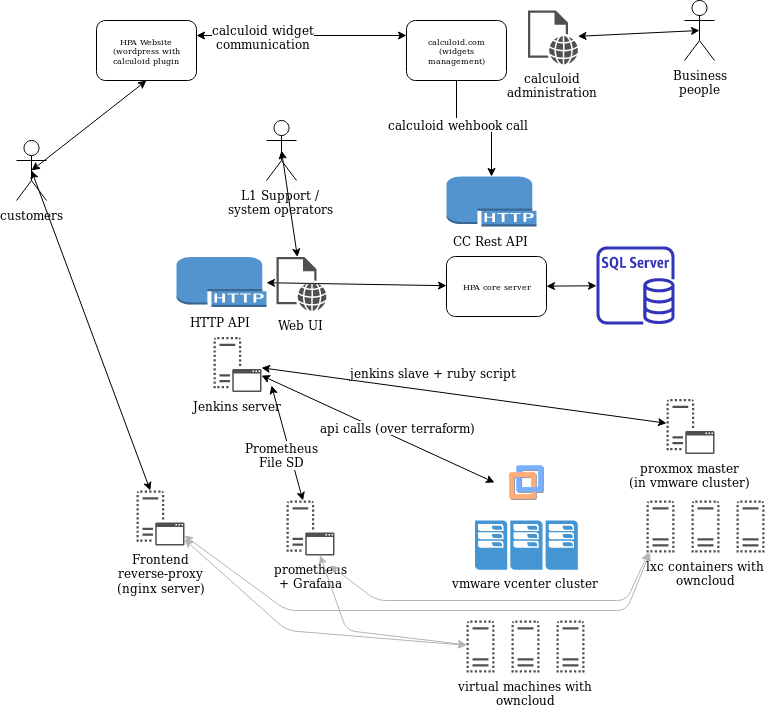

The diagram above was exported from draw.io. Its source (the exported page's mxGraphModel, read from the mxfile embedded in the PNG):
<mxGraphModel dx="1059" dy="604" grid="1" gridSize="10" guides="1" tooltips="1" connect="1" arrows="1" fold="1" page="1" pageScale="1" pageWidth="1100" pageHeight="850" background="#ffffff" math="0" shadow="0">
  <root>
    <mxCell id="0" />
    <mxCell id="1" parent="0" />
    <mxCell id="77e6c97f196da883-8" value="&lt;div&gt;HPA Website&lt;/div&gt;&lt;div&gt;(wordpress with calculoid plugin&lt;br&gt;&lt;/div&gt;" style="rounded=1;whiteSpace=wrap;html=1;shadow=0;labelBackgroundColor=none;strokeWidth=1;fontFamily=Verdana;fontSize=8;align=center;" parent="1" vertex="1">
      <mxGeometry x="240" y="160" width="100" height="60" as="geometry" />
    </mxCell>
    <mxCell id="_HTzi1GxAZfreue4mPiC-17" style="edgeStyle=orthogonalEdgeStyle;rounded=0;orthogonalLoop=1;jettySize=auto;html=1;exitX=0.5;exitY=1;exitDx=0;exitDy=0;" parent="1" source="77e6c97f196da883-11" target="_HTzi1GxAZfreue4mPiC-3" edge="1">
      <mxGeometry relative="1" as="geometry">
        <Array as="points">
          <mxPoint x="600" y="268" />
          <mxPoint x="635" y="268" />
        </Array>
      </mxGeometry>
    </mxCell>
    <mxCell id="_HTzi1GxAZfreue4mPiC-18" value="calculoid wehbook call" style="text;html=1;resizable=0;points=[];align=center;verticalAlign=middle;labelBackgroundColor=#ffffff;" parent="_HTzi1GxAZfreue4mPiC-17" vertex="1" connectable="0">
      <mxGeometry x="-0.338" y="2" relative="1" as="geometry">
        <mxPoint as="offset" />
      </mxGeometry>
    </mxCell>
    <mxCell id="_HTzi1GxAZfreue4mPiC-1" value="customers" style="shape=umlActor;verticalLabelPosition=bottom;labelBackgroundColor=#ffffff;verticalAlign=top;html=1;outlineConnect=0;" parent="1" vertex="1">
      <mxGeometry x="160" y="280" width="30" height="60" as="geometry" />
    </mxCell>
    <mxCell id="_HTzi1GxAZfreue4mPiC-2" value="" style="endArrow=classic;startArrow=classic;html=1;exitX=1;exitY=0.25;exitDx=0;exitDy=0;entryX=0;entryY=0.25;entryDx=0;entryDy=0;" parent="1" source="77e6c97f196da883-8" target="77e6c97f196da883-11" edge="1">
      <mxGeometry width="50" height="50" relative="1" as="geometry">
        <mxPoint x="440" y="170" as="sourcePoint" />
        <mxPoint x="490" y="120" as="targetPoint" />
      </mxGeometry>
    </mxCell>
    <mxCell id="_HTzi1GxAZfreue4mPiC-20" value="&lt;div&gt;calculoid widget&lt;/div&gt;&lt;div&gt;communication&lt;br&gt;&lt;/div&gt;" style="text;html=1;resizable=0;points=[];align=center;verticalAlign=middle;labelBackgroundColor=#ffffff;" parent="_HTzi1GxAZfreue4mPiC-2" vertex="1" connectable="0">
      <mxGeometry x="-0.3714" y="-1" relative="1" as="geometry">
        <mxPoint as="offset" />
      </mxGeometry>
    </mxCell>
    <mxCell id="_HTzi1GxAZfreue4mPiC-21" value="" style="outlineConnect=0;fontColor=#232F3E;gradientColor=none;fillColor=#3334B9;strokeColor=none;dashed=0;verticalLabelPosition=bottom;verticalAlign=top;align=center;html=1;fontSize=12;fontStyle=0;aspect=fixed;pointerEvents=1;shape=mxgraph.aws4.rds_sql_server_instance;" parent="1" vertex="1">
      <mxGeometry x="740" y="386" width="78" height="78" as="geometry" />
    </mxCell>
    <mxCell id="_HTzi1GxAZfreue4mPiC-26" value="" style="endArrow=classic;startArrow=classic;html=1;" parent="1" source="77e6c97f196da883-9" target="_HTzi1GxAZfreue4mPiC-21" edge="1">
      <mxGeometry width="50" height="50" relative="1" as="geometry">
        <mxPoint x="520" y="940" as="sourcePoint" />
        <mxPoint x="750" y="660" as="targetPoint" />
      </mxGeometry>
    </mxCell>
    <mxCell id="_HTzi1GxAZfreue4mPiC-27" value="" style="endArrow=classic;startArrow=classic;html=1;" parent="1" source="_HTzi1GxAZfreue4mPiC-29" target="77e6c97f196da883-9" edge="1">
      <mxGeometry width="50" height="50" relative="1" as="geometry">
        <mxPoint x="700" y="466.7625899280574" as="sourcePoint" />
        <mxPoint x="750" y="463.5251798561151" as="targetPoint" />
      </mxGeometry>
    </mxCell>
    <mxCell id="_HTzi1GxAZfreue4mPiC-30" value="" style="group" parent="1" vertex="1" connectable="0">
      <mxGeometry x="590" y="316" width="100" height="140" as="geometry" />
    </mxCell>
    <mxCell id="77e6c97f196da883-9" value="HPA core server" style="rounded=1;whiteSpace=wrap;html=1;shadow=0;labelBackgroundColor=none;strokeWidth=1;fontFamily=Verdana;fontSize=8;align=center;" parent="_HTzi1GxAZfreue4mPiC-30" vertex="1">
      <mxGeometry y="80" width="100" height="60" as="geometry" />
    </mxCell>
    <mxCell id="_HTzi1GxAZfreue4mPiC-3" value="CC Rest API" style="outlineConnect=0;dashed=0;verticalLabelPosition=bottom;verticalAlign=top;align=center;html=1;shape=mxgraph.aws3.http_protocol;fillColor=#5294CF;gradientColor=none;" parent="_HTzi1GxAZfreue4mPiC-30" vertex="1">
      <mxGeometry width="90" height="50" as="geometry" />
    </mxCell>
    <mxCell id="_HTzi1GxAZfreue4mPiC-32" value="&lt;div&gt;proxmox master&lt;/div&gt;&lt;div&gt;(in vmware cluster)&lt;br&gt;&lt;/div&gt;" style="pointerEvents=1;shadow=0;dashed=0;html=1;strokeColor=none;fillColor=#505050;labelPosition=center;verticalLabelPosition=bottom;verticalAlign=top;outlineConnect=0;align=center;shape=mxgraph.office.servers.virtual_application_server;" parent="1" vertex="1">
      <mxGeometry x="810" y="538.5" width="48" height="55" as="geometry" />
    </mxCell>
    <mxCell id="_HTzi1GxAZfreue4mPiC-35" value="" style="group" parent="1" vertex="1" connectable="0">
      <mxGeometry x="618.5" y="590" width="102.79999999999995" height="119.20000000000005" as="geometry" />
    </mxCell>
    <mxCell id="_HTzi1GxAZfreue4mPiC-33" value="" style="shape=image;html=1;verticalAlign=top;verticalLabelPosition=bottom;labelBackgroundColor=#ffffff;imageAspect=0;aspect=fixed;image=https://cdn4.iconfinder.com/data/icons/macaron-1/48/vmware-workstation-128.png" parent="_HTzi1GxAZfreue4mPiC-35" vertex="1">
      <mxGeometry x="19.5" width="64" height="64" as="geometry" />
    </mxCell>
    <mxCell id="_HTzi1GxAZfreue4mPiC-34" value="&lt;div&gt;vmware vcenter cluster&lt;/div&gt;&lt;div&gt;&lt;br&gt;&lt;/div&gt;" style="pointerEvents=1;shadow=0;dashed=0;html=1;strokeColor=none;fillColor=#4495D1;labelPosition=center;verticalLabelPosition=bottom;verticalAlign=top;align=center;outlineConnect=0;shape=mxgraph.veeam.cluster;" parent="_HTzi1GxAZfreue4mPiC-35" vertex="1">
      <mxGeometry y="70" width="102.8" height="49.2" as="geometry" />
    </mxCell>
    <mxCell id="_HTzi1GxAZfreue4mPiC-36" value="" style="endArrow=classic;startArrow=classic;html=1;" parent="1" source="_HTzi1GxAZfreue4mPiC-28" target="_HTzi1GxAZfreue4mPiC-32" edge="1">
      <mxGeometry width="50" height="50" relative="1" as="geometry">
        <mxPoint x="-115" y="780" as="sourcePoint" />
        <mxPoint x="-65" y="730" as="targetPoint" />
      </mxGeometry>
    </mxCell>
    <mxCell id="_HTzi1GxAZfreue4mPiC-37" value="jenkins slave + ruby script" style="text;html=1;resizable=0;points=[];align=center;verticalAlign=middle;labelBackgroundColor=#ffffff;" parent="_HTzi1GxAZfreue4mPiC-36" vertex="1" connectable="0">
      <mxGeometry x="-0.3176" y="1" relative="1" as="geometry">
        <mxPoint x="33" y="-14" as="offset" />
      </mxGeometry>
    </mxCell>
    <mxCell id="_HTzi1GxAZfreue4mPiC-38" value="" style="endArrow=classic;startArrow=classic;html=1;entryX=0;entryY=0.5;entryDx=0;entryDy=0;" parent="1" source="_HTzi1GxAZfreue4mPiC-28" target="_HTzi1GxAZfreue4mPiC-33" edge="1">
      <mxGeometry width="50" height="50" relative="1" as="geometry">
        <mxPoint x="-115" y="780" as="sourcePoint" />
        <mxPoint x="-65" y="730" as="targetPoint" />
      </mxGeometry>
    </mxCell>
    <mxCell id="_HTzi1GxAZfreue4mPiC-39" value="&lt;div&gt;api calls (over terraform)&lt;/div&gt;" style="text;html=1;resizable=0;points=[];align=center;verticalAlign=middle;labelBackgroundColor=#ffffff;" parent="_HTzi1GxAZfreue4mPiC-38" vertex="1" connectable="0">
      <mxGeometry x="-0.2622" y="4" relative="1" as="geometry">
        <mxPoint x="49.5" y="15" as="offset" />
      </mxGeometry>
    </mxCell>
    <mxCell id="_HTzi1GxAZfreue4mPiC-40" value="&lt;div&gt;Business &lt;br&gt;&lt;/div&gt;&lt;div&gt;people&lt;br&gt;&lt;/div&gt;" style="shape=umlActor;verticalLabelPosition=bottom;labelBackgroundColor=#ffffff;verticalAlign=top;html=1;outlineConnect=0;" parent="1" vertex="1">
      <mxGeometry x="828" y="140" width="30" height="60" as="geometry" />
    </mxCell>
    <mxCell id="_HTzi1GxAZfreue4mPiC-42" value="" style="endArrow=classic;startArrow=classic;html=1;entryX=0.5;entryY=0.5;entryDx=0;entryDy=0;entryPerimeter=0;" parent="1" source="_HTzi1GxAZfreue4mPiC-41" target="_HTzi1GxAZfreue4mPiC-40" edge="1">
      <mxGeometry width="50" height="50" relative="1" as="geometry">
        <mxPoint x="60" y="630" as="sourcePoint" />
        <mxPoint x="110" y="580" as="targetPoint" />
      </mxGeometry>
    </mxCell>
    <mxCell id="_HTzi1GxAZfreue4mPiC-46" value="L1 Support /&lt;br&gt;system operators" style="shape=umlActor;verticalLabelPosition=bottom;labelBackgroundColor=#ffffff;verticalAlign=top;html=1;outlineConnect=0;" parent="1" vertex="1">
      <mxGeometry x="410" y="260" width="30" height="60" as="geometry" />
    </mxCell>
    <mxCell id="_HTzi1GxAZfreue4mPiC-51" value="" style="group" parent="1" vertex="1" connectable="0">
      <mxGeometry x="320" y="396.5" width="150" height="135" as="geometry" />
    </mxCell>
    <mxCell id="_HTzi1GxAZfreue4mPiC-31" value="" style="group" parent="_HTzi1GxAZfreue4mPiC-51" vertex="1" connectable="0">
      <mxGeometry width="90" height="135" as="geometry" />
    </mxCell>
    <mxCell id="_HTzi1GxAZfreue4mPiC-28" value="Jenkins server" style="pointerEvents=1;shadow=0;dashed=0;html=1;strokeColor=none;fillColor=#505050;labelPosition=center;verticalLabelPosition=bottom;verticalAlign=top;outlineConnect=0;align=center;shape=mxgraph.office.servers.virtual_application_server;" parent="_HTzi1GxAZfreue4mPiC-31" vertex="1">
      <mxGeometry x="37" y="80" width="48" height="55" as="geometry" />
    </mxCell>
    <mxCell id="_HTzi1GxAZfreue4mPiC-29" value="&lt;div&gt;HTTP API&lt;/div&gt;" style="outlineConnect=0;dashed=0;verticalLabelPosition=bottom;verticalAlign=top;align=center;html=1;shape=mxgraph.aws3.http_protocol;fillColor=#5294CF;gradientColor=none;" parent="_HTzi1GxAZfreue4mPiC-31" vertex="1">
      <mxGeometry width="90" height="50" as="geometry" />
    </mxCell>
    <mxCell id="_HTzi1GxAZfreue4mPiC-47" value="Web UI" style="pointerEvents=1;shadow=0;dashed=0;html=1;strokeColor=none;fillColor=#505050;labelPosition=center;verticalLabelPosition=bottom;verticalAlign=top;outlineConnect=0;align=center;shape=mxgraph.office.concepts.web_page;" parent="_HTzi1GxAZfreue4mPiC-51" vertex="1">
      <mxGeometry x="100" width="50" height="54" as="geometry" />
    </mxCell>
    <mxCell id="_HTzi1GxAZfreue4mPiC-52" value="" style="endArrow=classic;startArrow=classic;html=1;entryX=0.5;entryY=0.5;entryDx=0;entryDy=0;entryPerimeter=0;" parent="1" source="_HTzi1GxAZfreue4mPiC-47" target="_HTzi1GxAZfreue4mPiC-46" edge="1">
      <mxGeometry width="50" height="50" relative="1" as="geometry">
        <mxPoint x="50" y="710" as="sourcePoint" />
        <mxPoint x="100" y="660" as="targetPoint" />
      </mxGeometry>
    </mxCell>
    <mxCell id="Bu8q-o5AYAlRyVzvyFEf-1" value="" style="group" vertex="1" connectable="0" parent="1">
      <mxGeometry x="550" y="150" width="171.5" height="70" as="geometry" />
    </mxCell>
    <mxCell id="77e6c97f196da883-11" value="&lt;div&gt;calculoid.com&lt;/div&gt;&lt;div&gt;(widgets &lt;br&gt;&lt;/div&gt;&lt;div&gt;management)&lt;br&gt;&lt;/div&gt;" style="rounded=1;whiteSpace=wrap;html=1;shadow=0;labelBackgroundColor=none;strokeWidth=1;fontFamily=Verdana;fontSize=8;align=center;" parent="Bu8q-o5AYAlRyVzvyFEf-1" vertex="1">
      <mxGeometry y="10" width="100" height="60" as="geometry" />
    </mxCell>
    <mxCell id="_HTzi1GxAZfreue4mPiC-41" value="&lt;div&gt;calculoid&lt;/div&gt;&lt;div&gt; administration&lt;/div&gt;" style="pointerEvents=1;shadow=0;dashed=0;html=1;strokeColor=none;fillColor=#505050;labelPosition=center;verticalLabelPosition=bottom;verticalAlign=top;outlineConnect=0;align=center;shape=mxgraph.office.concepts.web_page;" parent="Bu8q-o5AYAlRyVzvyFEf-1" vertex="1">
      <mxGeometry x="121.5" width="50" height="54" as="geometry" />
    </mxCell>
    <mxCell id="Bu8q-o5AYAlRyVzvyFEf-2" value="&lt;div&gt;prometheus &lt;br&gt;&lt;/div&gt;&lt;div&gt;+ Grafana&lt;br&gt;&lt;/div&gt;" style="pointerEvents=1;shadow=0;dashed=0;html=1;strokeColor=none;fillColor=#505050;labelPosition=center;verticalLabelPosition=bottom;verticalAlign=top;outlineConnect=0;align=center;shape=mxgraph.office.servers.virtual_application_server;" vertex="1" parent="1">
      <mxGeometry x="430" y="640" width="48" height="55" as="geometry" />
    </mxCell>
    <mxCell id="Bu8q-o5AYAlRyVzvyFEf-3" value="" style="endArrow=classic;startArrow=classic;html=1;" edge="1" parent="1" target="Bu8q-o5AYAlRyVzvyFEf-2">
      <mxGeometry width="50" height="50" relative="1" as="geometry">
        <mxPoint x="415" y="525.0194552529183" as="sourcePoint" />
        <mxPoint x="648" y="632" as="targetPoint" />
        <Array as="points">
          <mxPoint x="430" y="580" />
        </Array>
      </mxGeometry>
    </mxCell>
    <mxCell id="Bu8q-o5AYAlRyVzvyFEf-4" value="Prometheus&lt;br&gt;File SD" style="text;html=1;resizable=0;points=[];align=center;verticalAlign=middle;labelBackgroundColor=#ffffff;" vertex="1" connectable="0" parent="Bu8q-o5AYAlRyVzvyFEf-3">
      <mxGeometry x="-0.2622" y="4" relative="1" as="geometry">
        <mxPoint x="-4.5" y="27.5" as="offset" />
      </mxGeometry>
    </mxCell>
    <mxCell id="Bu8q-o5AYAlRyVzvyFEf-15" value="" style="endArrow=classic;startArrow=classic;html=1;strokeColor=#B3B3B3;" edge="1" parent="1" source="Bu8q-o5AYAlRyVzvyFEf-13" target="Bu8q-o5AYAlRyVzvyFEf-2">
      <mxGeometry width="50" height="50" relative="1" as="geometry">
        <mxPoint x="425" y="535.0194552529183" as="sourcePoint" />
        <mxPoint x="456.4571428571428" y="650" as="targetPoint" />
        <Array as="points">
          <mxPoint x="490" y="770" />
        </Array>
      </mxGeometry>
    </mxCell>
    <mxCell id="Bu8q-o5AYAlRyVzvyFEf-17" value="" style="endArrow=classic;startArrow=classic;html=1;strokeColor=#B3B3B3;" edge="1" parent="1" source="Bu8q-o5AYAlRyVzvyFEf-7">
      <mxGeometry width="50" height="50" relative="1" as="geometry">
        <mxPoint x="970" y="790" as="sourcePoint" />
        <mxPoint x="473.65853658536594" y="705" as="targetPoint" />
        <Array as="points">
          <mxPoint x="770" y="740" />
          <mxPoint x="520" y="740" />
        </Array>
      </mxGeometry>
    </mxCell>
    <mxCell id="Bu8q-o5AYAlRyVzvyFEf-21" value="&lt;div&gt;Frontend &lt;br&gt;&lt;/div&gt;&lt;div&gt;reverse-proxy&lt;br&gt;(nginx server)&lt;br&gt;&lt;/div&gt;" style="pointerEvents=1;shadow=0;dashed=0;html=1;strokeColor=none;fillColor=#505050;labelPosition=center;verticalLabelPosition=bottom;verticalAlign=top;outlineConnect=0;align=center;shape=mxgraph.office.servers.virtual_application_server;" vertex="1" parent="1">
      <mxGeometry x="280" y="630" width="48" height="55" as="geometry" />
    </mxCell>
    <mxCell id="Bu8q-o5AYAlRyVzvyFEf-22" value="" style="endArrow=classic;startArrow=classic;html=1;entryX=0.5;entryY=1;entryDx=0;entryDy=0;exitX=0.5;exitY=0.5;exitDx=0;exitDy=0;exitPerimeter=0;" edge="1" parent="1" source="_HTzi1GxAZfreue4mPiC-1" target="77e6c97f196da883-8">
      <mxGeometry width="50" height="50" relative="1" as="geometry">
        <mxPoint x="450.9550561797753" y="406.5" as="sourcePoint" />
        <mxPoint x="435" y="300" as="targetPoint" />
      </mxGeometry>
    </mxCell>
    <mxCell id="Bu8q-o5AYAlRyVzvyFEf-23" value="" style="endArrow=classic;startArrow=classic;html=1;exitX=0.5;exitY=0.5;exitDx=0;exitDy=0;exitPerimeter=0;" edge="1" parent="1" source="_HTzi1GxAZfreue4mPiC-1" target="Bu8q-o5AYAlRyVzvyFEf-21">
      <mxGeometry width="50" height="50" relative="1" as="geometry">
        <mxPoint x="185" y="320" as="sourcePoint" />
        <mxPoint x="300" y="230" as="targetPoint" />
      </mxGeometry>
    </mxCell>
    <mxCell id="Bu8q-o5AYAlRyVzvyFEf-24" value="" style="endArrow=classic;startArrow=classic;html=1;strokeColor=#B3B3B3;" edge="1" parent="1" source="Bu8q-o5AYAlRyVzvyFEf-13" target="Bu8q-o5AYAlRyVzvyFEf-21">
      <mxGeometry width="50" height="50" relative="1" as="geometry">
        <mxPoint x="621" y="785.3777777777777" as="sourcePoint" />
        <mxPoint x="473.65853658536594" y="705" as="targetPoint" />
        <Array as="points">
          <mxPoint x="430" y="770" />
        </Array>
      </mxGeometry>
    </mxCell>
    <mxCell id="Bu8q-o5AYAlRyVzvyFEf-25" value="" style="endArrow=classic;startArrow=classic;html=1;strokeColor=#B3B3B3;" edge="1" parent="1" source="Bu8q-o5AYAlRyVzvyFEf-7" target="Bu8q-o5AYAlRyVzvyFEf-21">
      <mxGeometry width="50" height="50" relative="1" as="geometry">
        <mxPoint x="802.054054054054" y="702" as="sourcePoint" />
        <mxPoint x="483.65853658536594" y="715" as="targetPoint" />
        <Array as="points">
          <mxPoint x="770" y="750" />
          <mxPoint x="430" y="750" />
        </Array>
      </mxGeometry>
    </mxCell>
    <mxCell id="Bu8q-o5AYAlRyVzvyFEf-26" value="" style="group" vertex="1" connectable="0" parent="1">
      <mxGeometry x="610" y="760" width="118" height="52" as="geometry" />
    </mxCell>
    <mxCell id="Bu8q-o5AYAlRyVzvyFEf-12" value="virtual machines with&lt;br&gt; owncloud " style="pointerEvents=1;shadow=0;dashed=0;html=1;strokeColor=none;fillColor=#505050;labelPosition=center;verticalLabelPosition=bottom;verticalAlign=top;outlineConnect=0;align=center;shape=mxgraph.office.servers.virtual_server;" vertex="1" parent="Bu8q-o5AYAlRyVzvyFEf-26">
      <mxGeometry x="45" width="28" height="52" as="geometry" />
    </mxCell>
    <mxCell id="Bu8q-o5AYAlRyVzvyFEf-13" value="" style="pointerEvents=1;shadow=0;dashed=0;html=1;strokeColor=none;fillColor=#505050;labelPosition=center;verticalLabelPosition=bottom;verticalAlign=top;outlineConnect=0;align=center;shape=mxgraph.office.servers.virtual_server;" vertex="1" parent="Bu8q-o5AYAlRyVzvyFEf-26">
      <mxGeometry width="28" height="52" as="geometry" />
    </mxCell>
    <mxCell id="Bu8q-o5AYAlRyVzvyFEf-14" value="" style="pointerEvents=1;shadow=0;dashed=0;html=1;strokeColor=none;fillColor=#505050;labelPosition=center;verticalLabelPosition=bottom;verticalAlign=top;outlineConnect=0;align=center;shape=mxgraph.office.servers.virtual_server;" vertex="1" parent="Bu8q-o5AYAlRyVzvyFEf-26">
      <mxGeometry x="90" width="28" height="52" as="geometry" />
    </mxCell>
    <mxCell id="Bu8q-o5AYAlRyVzvyFEf-27" value="" style="group" vertex="1" connectable="0" parent="1">
      <mxGeometry x="790" y="640" width="118" height="52" as="geometry" />
    </mxCell>
    <mxCell id="Bu8q-o5AYAlRyVzvyFEf-5" value="lxc containers with&lt;br&gt; owncloud " style="pointerEvents=1;shadow=0;dashed=0;html=1;strokeColor=none;fillColor=#505050;labelPosition=center;verticalLabelPosition=bottom;verticalAlign=top;outlineConnect=0;align=center;shape=mxgraph.office.servers.virtual_server;" vertex="1" parent="Bu8q-o5AYAlRyVzvyFEf-27">
      <mxGeometry x="45" width="28" height="52" as="geometry" />
    </mxCell>
    <mxCell id="Bu8q-o5AYAlRyVzvyFEf-6" value="" style="pointerEvents=1;shadow=0;dashed=0;html=1;strokeColor=none;fillColor=#505050;labelPosition=center;verticalLabelPosition=bottom;verticalAlign=top;outlineConnect=0;align=center;shape=mxgraph.office.servers.virtual_server;" vertex="1" parent="Bu8q-o5AYAlRyVzvyFEf-27">
      <mxGeometry x="90" width="28" height="52" as="geometry" />
    </mxCell>
    <mxCell id="Bu8q-o5AYAlRyVzvyFEf-7" value="" style="pointerEvents=1;shadow=0;dashed=0;html=1;strokeColor=none;fillColor=#505050;labelPosition=center;verticalLabelPosition=bottom;verticalAlign=top;outlineConnect=0;align=center;shape=mxgraph.office.servers.virtual_server;" vertex="1" parent="Bu8q-o5AYAlRyVzvyFEf-27">
      <mxGeometry width="28" height="52" as="geometry" />
    </mxCell>
  </root>
</mxGraphModel>